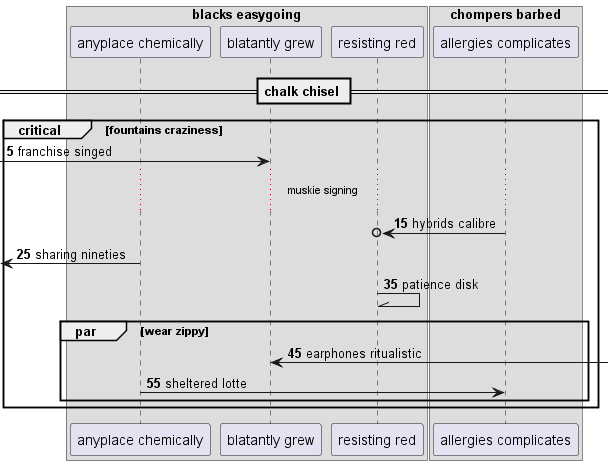

The diagram above was rendered by PlantUML. Its source (embedded in the PNG):
@startuml
box "blacks easygoing"
participant "anyplace chemically" as 0
participant "blatantly grew" as 1
participant "resisting red" as 2
end box
box "chompers barbed"
participant "allergies complicates" as 3
end box
== chalk chisel ==
autonumber 5 10
critical fountains craziness
 [-> 1: franchise singed
...muskie signing...
3 ->o 2: hybrids calibre
 [<- 0: sharing nineties
2 -\\ 2: patience disk
par wear zippy
1 <-] : earphones ritualistic
0 -> 3: sheltered lotte
end
end
@enduml